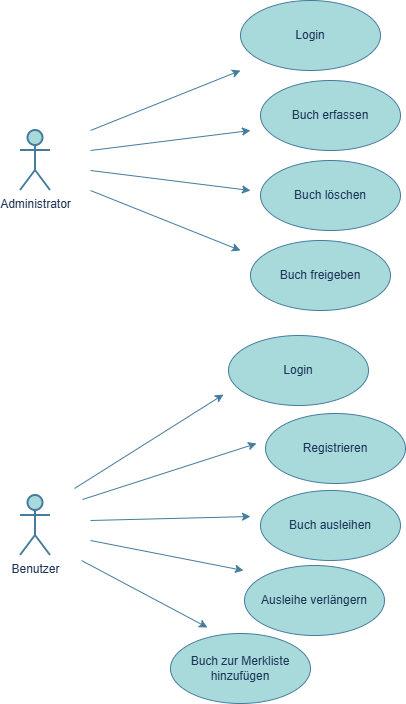

The diagram above was exported from draw.io. Its source (the exported page's mxGraphModel, read from the mxfile embedded in the PNG):
<mxGraphModel dx="1144" dy="1196" grid="0" gridSize="10" guides="1" tooltips="1" connect="1" arrows="1" fold="1" page="1" pageScale="1" pageWidth="500" pageHeight="750" math="0" shadow="0">
  <root>
    <mxCell id="0" />
    <mxCell id="1" parent="0" />
    <mxCell id="2grZnzeza4Baz1xxJseb-1" parent="1" style="shape=umlActor;verticalLabelPosition=bottom;verticalAlign=top;html=1;outlineConnect=0;labelBackgroundColor=none;fillColor=#A8DADC;strokeColor=#457B9D;fontColor=#1D3557;strokeWidth=2;" value="Administrator" vertex="1">
      <mxGeometry height="60" width="30" x="57" y="154" as="geometry" />
    </mxCell>
    <mxCell id="2grZnzeza4Baz1xxJseb-2" parent="1" style="shape=umlActor;verticalLabelPosition=bottom;verticalAlign=top;html=1;outlineConnect=0;labelBackgroundColor=none;fillColor=#A8DADC;strokeColor=#457B9D;fontColor=#1D3557;strokeWidth=2;" value="Benutzer" vertex="1">
      <mxGeometry height="60" width="30" x="57" y="519" as="geometry" />
    </mxCell>
    <mxCell id="2grZnzeza4Baz1xxJseb-4" edge="1" parent="1" style="endArrow=classic;html=1;rounded=0;strokeColor=#457B9D;fontColor=#1D3557;fillColor=#A8DADC;" value="">
      <mxGeometry height="50" relative="1" width="50" as="geometry">
        <mxPoint x="127" y="154" as="sourcePoint" />
        <mxPoint x="277" y="94" as="targetPoint" />
      </mxGeometry>
    </mxCell>
    <mxCell id="2grZnzeza4Baz1xxJseb-5" parent="1" style="ellipse;whiteSpace=wrap;html=1;strokeColor=#457B9D;fontColor=#1D3557;fillColor=#A8DADC;" value="Login" vertex="1">
      <mxGeometry height="70" width="140" x="277" y="24" as="geometry" />
    </mxCell>
    <mxCell id="2grZnzeza4Baz1xxJseb-6" edge="1" parent="1" style="endArrow=classic;html=1;rounded=0;strokeColor=#457B9D;fontColor=#1D3557;fillColor=#A8DADC;" value="">
      <mxGeometry height="50" relative="1" width="50" as="geometry">
        <mxPoint x="127" y="174" as="sourcePoint" />
        <mxPoint x="287" y="154" as="targetPoint" />
      </mxGeometry>
    </mxCell>
    <mxCell id="2grZnzeza4Baz1xxJseb-7" parent="1" style="ellipse;whiteSpace=wrap;html=1;strokeColor=#457B9D;fontColor=#1D3557;fillColor=#A8DADC;" value="Buch erfassen" vertex="1">
      <mxGeometry height="70" width="140" x="297" y="104" as="geometry" />
    </mxCell>
    <mxCell id="2grZnzeza4Baz1xxJseb-8" edge="1" parent="1" style="endArrow=classic;html=1;rounded=0;strokeColor=#457B9D;fontColor=#1D3557;fillColor=#A8DADC;" value="">
      <mxGeometry height="50" relative="1" width="50" as="geometry">
        <mxPoint x="127" y="194" as="sourcePoint" />
        <mxPoint x="287" y="214" as="targetPoint" />
      </mxGeometry>
    </mxCell>
    <mxCell id="2grZnzeza4Baz1xxJseb-9" parent="1" style="ellipse;whiteSpace=wrap;html=1;strokeColor=#457B9D;fontColor=#1D3557;fillColor=#A8DADC;" value="Buch löschen" vertex="1">
      <mxGeometry height="70" width="140" x="297" y="184" as="geometry" />
    </mxCell>
    <mxCell id="2grZnzeza4Baz1xxJseb-10" edge="1" parent="1" style="endArrow=classic;html=1;rounded=0;strokeColor=#457B9D;fontColor=#1D3557;fillColor=#A8DADC;" value="">
      <mxGeometry height="50" relative="1" width="50" as="geometry">
        <mxPoint x="127" y="214" as="sourcePoint" />
        <mxPoint x="277" y="274" as="targetPoint" />
      </mxGeometry>
    </mxCell>
    <mxCell id="2grZnzeza4Baz1xxJseb-11" parent="1" style="ellipse;whiteSpace=wrap;html=1;strokeColor=#457B9D;fontColor=#1D3557;fillColor=#A8DADC;" value="Buch freigeben" vertex="1">
      <mxGeometry height="70" width="140" x="287" y="264" as="geometry" />
    </mxCell>
    <mxCell id="2grZnzeza4Baz1xxJseb-12" edge="1" parent="1" style="endArrow=classic;html=1;rounded=0;strokeColor=#457B9D;fontColor=#1D3557;fillColor=#A8DADC;" value="">
      <mxGeometry height="50" relative="1" width="50" as="geometry">
        <mxPoint x="111" y="512" as="sourcePoint" />
        <mxPoint x="260" y="418" as="targetPoint" />
      </mxGeometry>
    </mxCell>
    <mxCell id="2grZnzeza4Baz1xxJseb-13" parent="1" style="ellipse;whiteSpace=wrap;html=1;strokeColor=#457B9D;fontColor=#1D3557;fillColor=#A8DADC;" value="Login" vertex="1">
      <mxGeometry height="70" width="140" x="265" y="359" as="geometry" />
    </mxCell>
    <mxCell id="2grZnzeza4Baz1xxJseb-14" edge="1" parent="1" style="endArrow=classic;html=1;rounded=0;strokeColor=#457B9D;fontColor=#1D3557;fillColor=#A8DADC;" value="">
      <mxGeometry height="50" relative="1" width="50" as="geometry">
        <mxPoint x="119" y="523" as="sourcePoint" />
        <mxPoint x="293" y="467" as="targetPoint" />
      </mxGeometry>
    </mxCell>
    <mxCell id="2grZnzeza4Baz1xxJseb-15" parent="1" style="ellipse;whiteSpace=wrap;html=1;strokeColor=#457B9D;fontColor=#1D3557;fillColor=#A8DADC;" value="Buch ausleihen" vertex="1">
      <mxGeometry height="70" width="140" x="297" y="514" as="geometry" />
    </mxCell>
    <mxCell id="2grZnzeza4Baz1xxJseb-16" edge="1" parent="1" style="endArrow=classic;html=1;rounded=0;strokeColor=#457B9D;fontColor=#1D3557;fillColor=#A8DADC;" value="">
      <mxGeometry height="50" relative="1" width="50" as="geometry">
        <mxPoint x="127" y="544" as="sourcePoint" />
        <mxPoint x="287" y="540" as="targetPoint" />
      </mxGeometry>
    </mxCell>
    <mxCell id="2grZnzeza4Baz1xxJseb-17" parent="1" style="ellipse;whiteSpace=wrap;html=1;strokeColor=#457B9D;fontColor=#1D3557;fillColor=#A8DADC;" value="Ausleihe verlängern" vertex="1">
      <mxGeometry height="70" width="140" x="281" y="589" as="geometry" />
    </mxCell>
    <mxCell id="2grZnzeza4Baz1xxJseb-18" edge="1" parent="1" style="endArrow=classic;html=1;rounded=0;strokeColor=#457B9D;fontColor=#1D3557;fillColor=#A8DADC;" value="">
      <mxGeometry height="50" relative="1" width="50" as="geometry">
        <mxPoint x="127" y="564" as="sourcePoint" />
        <mxPoint x="280" y="594" as="targetPoint" />
      </mxGeometry>
    </mxCell>
    <mxCell id="2grZnzeza4Baz1xxJseb-19" parent="1" style="ellipse;whiteSpace=wrap;html=1;strokeColor=#457B9D;fontColor=#1D3557;fillColor=#A8DADC;" value="Buch zur Merkliste hinzufügen" vertex="1">
      <mxGeometry height="70" width="140" x="207" y="657" as="geometry" />
    </mxCell>
    <mxCell id="jD1P7K2YkAa3H79uImiV-1" parent="1" style="ellipse;whiteSpace=wrap;html=1;strokeColor=#457B9D;fontColor=#1D3557;fillColor=#A8DADC;" value="Registrieren" vertex="1">
      <mxGeometry height="70" width="140" x="302" y="437" as="geometry" />
    </mxCell>
    <mxCell id="jD1P7K2YkAa3H79uImiV-2" edge="1" parent="1" style="endArrow=classic;html=1;rounded=0;strokeColor=#457B9D;fontColor=#1D3557;fillColor=#A8DADC;" value="">
      <mxGeometry height="50" relative="1" width="50" as="geometry">
        <mxPoint x="118" y="584" as="sourcePoint" />
        <mxPoint x="244" y="651" as="targetPoint" />
      </mxGeometry>
    </mxCell>
  </root>
</mxGraphModel>